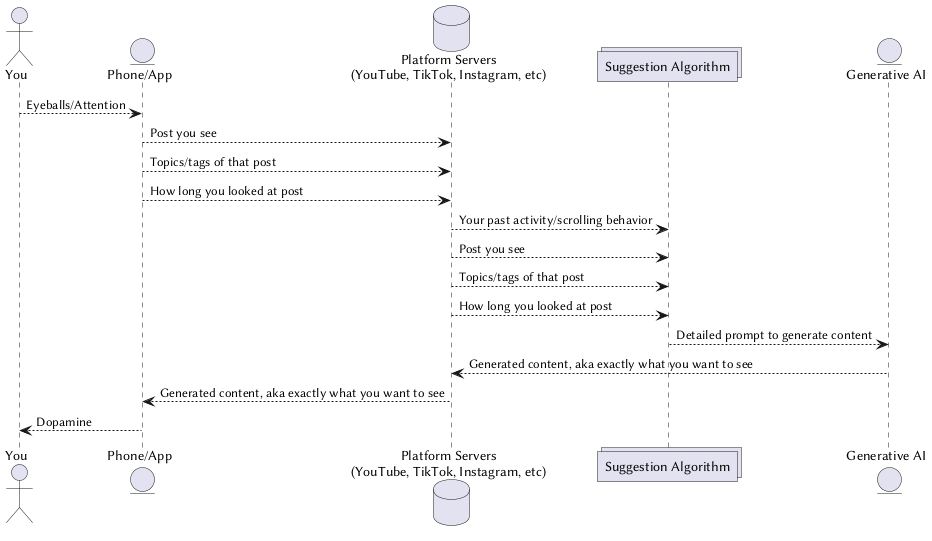

The diagram above was rendered by PlantUML. Its source (embedded in the PNG):
@startuml
actor You
entity phone as "Phone/App"
database servers as "Platform Servers\n(YouTube, TikTok, Instagram, etc)"
collections algorithm as "Suggestion Algorithm"
entity genAI as "Generative AI"

You --> phone: Eyeballs/Attention 
phone --> servers: Post you see
phone --> servers: Topics/tags of that post
phone --> servers: How long you looked at post 

servers --> algorithm: Your past activity/scrolling behavior
servers --> algorithm: Post you see 
servers --> algorithm: Topics/tags of that post    
servers --> algorithm: How long you looked at post 

algorithm --> genAI: Detailed prompt to generate content

servers <-- genAI: Generated content, aka exactly what you want to see
phone <-- servers: Generated content, aka exactly what you want to see
You <-- phone: Dopamine
@enduml